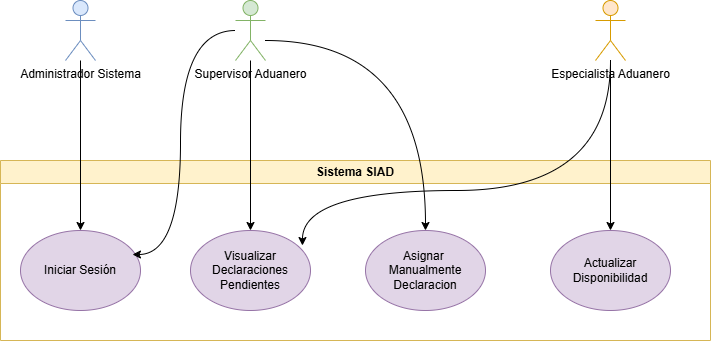

The diagram above was exported from draw.io. Its source (the exported page's mxGraphModel, read from the mxfile embedded in the PNG):
<mxGraphModel dx="784" dy="873" grid="1" gridSize="10" guides="1" tooltips="1" connect="1" arrows="1" fold="1" page="1" pageScale="1" pageWidth="850" pageHeight="1100" math="0" shadow="0">
  <root>
    <mxCell id="0" />
    <mxCell id="1" parent="0" />
    <mxCell id="tQZpmppg96AM0XIxB4Jj-10" value="Sistema SIAD" style="swimlane;whiteSpace=wrap;html=1;strokeColor=#d6b656;fillColor=#fff2cc;" parent="1" vertex="1">
      <mxGeometry x="40" y="440" width="710" height="180" as="geometry" />
    </mxCell>
    <mxCell id="tQZpmppg96AM0XIxB4Jj-1" value="Iniciar Sesión" style="ellipse;whiteSpace=wrap;html=1;fillColor=#e1d5e7;strokeColor=#9673a6;" parent="tQZpmppg96AM0XIxB4Jj-10" vertex="1">
      <mxGeometry x="20" y="70" width="120" height="80" as="geometry" />
    </mxCell>
    <mxCell id="tQZpmppg96AM0XIxB4Jj-7" value="Visualizar Declaraciones Pendientes" style="ellipse;whiteSpace=wrap;html=1;fillColor=#e1d5e7;strokeColor=#9673a6;" parent="tQZpmppg96AM0XIxB4Jj-10" vertex="1">
      <mxGeometry x="190" y="70" width="120" height="80" as="geometry" />
    </mxCell>
    <mxCell id="tQZpmppg96AM0XIxB4Jj-8" value="Asignar&amp;nbsp;&lt;div&gt;Manualmente Declaracion&lt;/div&gt;" style="ellipse;whiteSpace=wrap;html=1;fillColor=#e1d5e7;strokeColor=#9673a6;" parent="tQZpmppg96AM0XIxB4Jj-10" vertex="1">
      <mxGeometry x="365" y="70" width="120" height="80" as="geometry" />
    </mxCell>
    <mxCell id="tQZpmppg96AM0XIxB4Jj-9" value="Actualizar Disponibilidad" style="ellipse;whiteSpace=wrap;html=1;fillColor=#e1d5e7;strokeColor=#9673a6;" parent="tQZpmppg96AM0XIxB4Jj-10" vertex="1">
      <mxGeometry x="550" y="70" width="120" height="80" as="geometry" />
    </mxCell>
    <mxCell id="tQZpmppg96AM0XIxB4Jj-14" style="edgeStyle=orthogonalEdgeStyle;rounded=0;orthogonalLoop=1;jettySize=auto;html=1;entryX=0.5;entryY=0;entryDx=0;entryDy=0;" parent="1" source="tQZpmppg96AM0XIxB4Jj-2" target="tQZpmppg96AM0XIxB4Jj-1" edge="1">
      <mxGeometry relative="1" as="geometry" />
    </mxCell>
    <mxCell id="tQZpmppg96AM0XIxB4Jj-2" value="Administrador Sistema" style="shape=umlActor;verticalLabelPosition=bottom;verticalAlign=top;html=1;outlineConnect=0;fillColor=#dae8fc;strokeColor=#6c8ebf;" parent="1" vertex="1">
      <mxGeometry x="105" y="280" width="30" height="60" as="geometry" />
    </mxCell>
    <mxCell id="tQZpmppg96AM0XIxB4Jj-15" style="edgeStyle=orthogonalEdgeStyle;rounded=0;orthogonalLoop=1;jettySize=auto;html=1;entryX=0.5;entryY=0;entryDx=0;entryDy=0;" parent="1" source="tQZpmppg96AM0XIxB4Jj-5" target="tQZpmppg96AM0XIxB4Jj-7" edge="1">
      <mxGeometry relative="1" as="geometry" />
    </mxCell>
    <mxCell id="tQZpmppg96AM0XIxB4Jj-18" style="edgeStyle=orthogonalEdgeStyle;rounded=0;orthogonalLoop=1;jettySize=auto;html=1;entryX=0.5;entryY=0;entryDx=0;entryDy=0;curved=1;" parent="1" source="tQZpmppg96AM0XIxB4Jj-5" target="tQZpmppg96AM0XIxB4Jj-8" edge="1">
      <mxGeometry relative="1" as="geometry">
        <Array as="points">
          <mxPoint x="465" y="320" />
        </Array>
      </mxGeometry>
    </mxCell>
    <mxCell id="tQZpmppg96AM0XIxB4Jj-5" value="Supervisor Aduanero" style="shape=umlActor;verticalLabelPosition=bottom;verticalAlign=top;html=1;outlineConnect=0;fillColor=#d5e8d4;strokeColor=#82b366;" parent="1" vertex="1">
      <mxGeometry x="275" y="280" width="30" height="60" as="geometry" />
    </mxCell>
    <mxCell id="tQZpmppg96AM0XIxB4Jj-19" style="edgeStyle=orthogonalEdgeStyle;rounded=0;orthogonalLoop=1;jettySize=auto;html=1;entryX=0.5;entryY=0;entryDx=0;entryDy=0;" parent="1" source="tQZpmppg96AM0XIxB4Jj-6" target="tQZpmppg96AM0XIxB4Jj-9" edge="1">
      <mxGeometry relative="1" as="geometry" />
    </mxCell>
    <mxCell id="tQZpmppg96AM0XIxB4Jj-6" value="Especialista Aduanero&lt;div&gt;&lt;br&gt;&lt;/div&gt;" style="shape=umlActor;verticalLabelPosition=bottom;verticalAlign=top;html=1;outlineConnect=0;fillColor=#ffe6cc;strokeColor=#d79b00;" parent="1" vertex="1">
      <mxGeometry x="635" y="280" width="30" height="60" as="geometry" />
    </mxCell>
    <mxCell id="tQZpmppg96AM0XIxB4Jj-17" style="edgeStyle=orthogonalEdgeStyle;rounded=0;orthogonalLoop=1;jettySize=auto;html=1;entryX=0.933;entryY=0.3;entryDx=0;entryDy=0;entryPerimeter=0;curved=1;" parent="1" source="tQZpmppg96AM0XIxB4Jj-5" target="tQZpmppg96AM0XIxB4Jj-1" edge="1">
      <mxGeometry relative="1" as="geometry">
        <Array as="points">
          <mxPoint x="220" y="310" />
          <mxPoint x="220" y="534" />
        </Array>
      </mxGeometry>
    </mxCell>
    <mxCell id="tQZpmppg96AM0XIxB4Jj-21" style="edgeStyle=orthogonalEdgeStyle;rounded=0;orthogonalLoop=1;jettySize=auto;html=1;entryX=0.933;entryY=0.188;entryDx=0;entryDy=0;entryPerimeter=0;curved=1;" parent="1" source="tQZpmppg96AM0XIxB4Jj-6" target="tQZpmppg96AM0XIxB4Jj-7" edge="1">
      <mxGeometry relative="1" as="geometry">
        <Array as="points">
          <mxPoint x="650" y="470" />
          <mxPoint x="342" y="470" />
        </Array>
      </mxGeometry>
    </mxCell>
  </root>
</mxGraphModel>